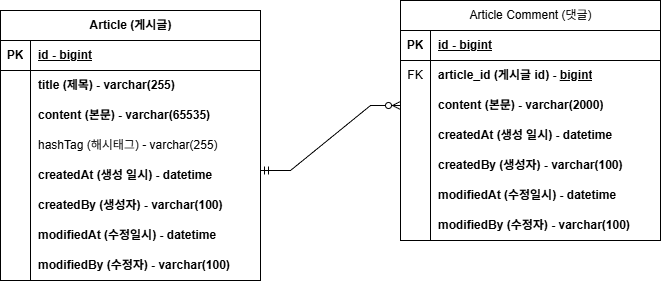

The diagram above was exported from draw.io. Its source (the exported page's mxGraphModel, read from the mxfile embedded in the PNG):
<mxGraphModel dx="706" dy="788" grid="1" gridSize="10" guides="1" tooltips="1" connect="1" arrows="1" fold="1" page="1" pageScale="1" pageWidth="850" pageHeight="1100" math="0" shadow="0" extFonts="Permanent Marker^https://fonts.googleapis.com/css?family=Permanent+Marker">
  <root>
    <mxCell id="0" />
    <mxCell id="1" parent="0" />
    <mxCell id="2HtQl2nSD8KbnH0BhMNC-1" parent="1" style="shape=table;startSize=30;container=1;collapsible=1;childLayout=tableLayout;fixedRows=1;rowLines=0;fontStyle=1;align=center;resizeLast=1;html=1;" value="Article (게시글)" vertex="1">
      <mxGeometry height="270" width="260" x="160" y="190" as="geometry" />
    </mxCell>
    <mxCell id="2HtQl2nSD8KbnH0BhMNC-2" parent="2HtQl2nSD8KbnH0BhMNC-1" style="shape=tableRow;horizontal=0;startSize=0;swimlaneHead=0;swimlaneBody=0;fillColor=none;collapsible=0;dropTarget=0;points=[[0,0.5],[1,0.5]];portConstraint=eastwest;top=0;left=0;right=0;bottom=1;" value="" vertex="1">
      <mxGeometry height="30" width="260" y="30" as="geometry" />
    </mxCell>
    <mxCell id="2HtQl2nSD8KbnH0BhMNC-3" parent="2HtQl2nSD8KbnH0BhMNC-2" style="shape=partialRectangle;connectable=0;fillColor=none;top=0;left=0;bottom=0;right=0;fontStyle=1;overflow=hidden;whiteSpace=wrap;html=1;" value="PK" vertex="1">
      <mxGeometry height="30" width="30" as="geometry">
        <mxRectangle height="30" width="30" as="alternateBounds" />
      </mxGeometry>
    </mxCell>
    <mxCell id="2HtQl2nSD8KbnH0BhMNC-4" parent="2HtQl2nSD8KbnH0BhMNC-2" style="shape=partialRectangle;connectable=0;fillColor=none;top=0;left=0;bottom=0;right=0;align=left;spacingLeft=6;fontStyle=5;overflow=hidden;whiteSpace=wrap;html=1;" value="id - bigint" vertex="1">
      <mxGeometry height="30" width="230" x="30" as="geometry">
        <mxRectangle height="30" width="230" as="alternateBounds" />
      </mxGeometry>
    </mxCell>
    <mxCell id="2HtQl2nSD8KbnH0BhMNC-5" parent="2HtQl2nSD8KbnH0BhMNC-1" style="shape=tableRow;horizontal=0;startSize=0;swimlaneHead=0;swimlaneBody=0;fillColor=none;collapsible=0;dropTarget=0;points=[[0,0.5],[1,0.5]];portConstraint=eastwest;top=0;left=0;right=0;bottom=0;" value="" vertex="1">
      <mxGeometry height="30" width="260" y="60" as="geometry" />
    </mxCell>
    <mxCell id="2HtQl2nSD8KbnH0BhMNC-6" parent="2HtQl2nSD8KbnH0BhMNC-5" style="shape=partialRectangle;connectable=0;fillColor=none;top=0;left=0;bottom=0;right=0;editable=1;overflow=hidden;whiteSpace=wrap;html=1;" value="" vertex="1">
      <mxGeometry height="30" width="30" as="geometry">
        <mxRectangle height="30" width="30" as="alternateBounds" />
      </mxGeometry>
    </mxCell>
    <mxCell id="2HtQl2nSD8KbnH0BhMNC-7" parent="2HtQl2nSD8KbnH0BhMNC-5" style="shape=partialRectangle;connectable=0;fillColor=none;top=0;left=0;bottom=0;right=0;align=left;spacingLeft=6;overflow=hidden;whiteSpace=wrap;html=1;" value="&lt;b&gt;title (제목) - varchar(255)&lt;/b&gt;" vertex="1">
      <mxGeometry height="30" width="230" x="30" as="geometry">
        <mxRectangle height="30" width="230" as="alternateBounds" />
      </mxGeometry>
    </mxCell>
    <mxCell id="2HtQl2nSD8KbnH0BhMNC-8" parent="2HtQl2nSD8KbnH0BhMNC-1" style="shape=tableRow;horizontal=0;startSize=0;swimlaneHead=0;swimlaneBody=0;fillColor=none;collapsible=0;dropTarget=0;points=[[0,0.5],[1,0.5]];portConstraint=eastwest;top=0;left=0;right=0;bottom=0;" value="" vertex="1">
      <mxGeometry height="30" width="260" y="90" as="geometry" />
    </mxCell>
    <mxCell id="2HtQl2nSD8KbnH0BhMNC-9" parent="2HtQl2nSD8KbnH0BhMNC-8" style="shape=partialRectangle;connectable=0;fillColor=none;top=0;left=0;bottom=0;right=0;editable=1;overflow=hidden;whiteSpace=wrap;html=1;" value="" vertex="1">
      <mxGeometry height="30" width="30" as="geometry">
        <mxRectangle height="30" width="30" as="alternateBounds" />
      </mxGeometry>
    </mxCell>
    <mxCell id="2HtQl2nSD8KbnH0BhMNC-10" parent="2HtQl2nSD8KbnH0BhMNC-8" style="shape=partialRectangle;connectable=0;fillColor=none;top=0;left=0;bottom=0;right=0;align=left;spacingLeft=6;overflow=hidden;whiteSpace=wrap;html=1;" value="&lt;b&gt;content (본문)&lt;span style=&quot;white-space: pre;&quot;&gt;&#09;&lt;/span&gt;- varchar(65535)&lt;/b&gt;" vertex="1">
      <mxGeometry height="30" width="230" x="30" as="geometry">
        <mxRectangle height="30" width="230" as="alternateBounds" />
      </mxGeometry>
    </mxCell>
    <mxCell id="2HtQl2nSD8KbnH0BhMNC-11" parent="2HtQl2nSD8KbnH0BhMNC-1" style="shape=tableRow;horizontal=0;startSize=0;swimlaneHead=0;swimlaneBody=0;fillColor=none;collapsible=0;dropTarget=0;points=[[0,0.5],[1,0.5]];portConstraint=eastwest;top=0;left=0;right=0;bottom=0;" value="" vertex="1">
      <mxGeometry height="30" width="260" y="120" as="geometry" />
    </mxCell>
    <mxCell id="2HtQl2nSD8KbnH0BhMNC-12" parent="2HtQl2nSD8KbnH0BhMNC-11" style="shape=partialRectangle;connectable=0;fillColor=none;top=0;left=0;bottom=0;right=0;editable=1;overflow=hidden;whiteSpace=wrap;html=1;" value="" vertex="1">
      <mxGeometry height="30" width="30" as="geometry">
        <mxRectangle height="30" width="30" as="alternateBounds" />
      </mxGeometry>
    </mxCell>
    <mxCell id="2HtQl2nSD8KbnH0BhMNC-13" parent="2HtQl2nSD8KbnH0BhMNC-11" style="shape=partialRectangle;connectable=0;fillColor=none;top=0;left=0;bottom=0;right=0;align=left;spacingLeft=6;overflow=hidden;whiteSpace=wrap;html=1;" value="hashTag (해시태그) - varchar(255)" vertex="1">
      <mxGeometry height="30" width="230" x="30" as="geometry">
        <mxRectangle height="30" width="230" as="alternateBounds" />
      </mxGeometry>
    </mxCell>
    <mxCell id="2HtQl2nSD8KbnH0BhMNC-14" parent="2HtQl2nSD8KbnH0BhMNC-1" style="shape=tableRow;horizontal=0;startSize=0;swimlaneHead=0;swimlaneBody=0;fillColor=none;collapsible=0;dropTarget=0;points=[[0,0.5],[1,0.5]];portConstraint=eastwest;top=0;left=0;right=0;bottom=0;" value="" vertex="1">
      <mxGeometry height="30" width="260" y="150" as="geometry" />
    </mxCell>
    <mxCell id="2HtQl2nSD8KbnH0BhMNC-15" parent="2HtQl2nSD8KbnH0BhMNC-14" style="shape=partialRectangle;connectable=0;fillColor=none;top=0;left=0;bottom=0;right=0;editable=1;overflow=hidden;whiteSpace=wrap;html=1;" value="" vertex="1">
      <mxGeometry height="30" width="30" as="geometry">
        <mxRectangle height="30" width="30" as="alternateBounds" />
      </mxGeometry>
    </mxCell>
    <mxCell id="2HtQl2nSD8KbnH0BhMNC-16" parent="2HtQl2nSD8KbnH0BhMNC-14" style="shape=partialRectangle;connectable=0;fillColor=none;top=0;left=0;bottom=0;right=0;align=left;spacingLeft=6;overflow=hidden;whiteSpace=wrap;html=1;" value="&lt;b&gt;createdAt (생성 일시) - datetime&lt;/b&gt;" vertex="1">
      <mxGeometry height="30" width="230" x="30" as="geometry">
        <mxRectangle height="30" width="230" as="alternateBounds" />
      </mxGeometry>
    </mxCell>
    <mxCell id="2HtQl2nSD8KbnH0BhMNC-17" parent="2HtQl2nSD8KbnH0BhMNC-1" style="shape=tableRow;horizontal=0;startSize=0;swimlaneHead=0;swimlaneBody=0;fillColor=none;collapsible=0;dropTarget=0;points=[[0,0.5],[1,0.5]];portConstraint=eastwest;top=0;left=0;right=0;bottom=0;" value="" vertex="1">
      <mxGeometry height="30" width="260" y="180" as="geometry" />
    </mxCell>
    <mxCell id="2HtQl2nSD8KbnH0BhMNC-18" parent="2HtQl2nSD8KbnH0BhMNC-17" style="shape=partialRectangle;connectable=0;fillColor=none;top=0;left=0;bottom=0;right=0;editable=1;overflow=hidden;whiteSpace=wrap;html=1;" value="" vertex="1">
      <mxGeometry height="30" width="30" as="geometry">
        <mxRectangle height="30" width="30" as="alternateBounds" />
      </mxGeometry>
    </mxCell>
    <mxCell id="2HtQl2nSD8KbnH0BhMNC-19" parent="2HtQl2nSD8KbnH0BhMNC-17" style="shape=partialRectangle;connectable=0;fillColor=none;top=0;left=0;bottom=0;right=0;align=left;spacingLeft=6;overflow=hidden;whiteSpace=wrap;html=1;" value="&lt;b&gt;createdBy (생성자) - varchar(100)&lt;/b&gt;" vertex="1">
      <mxGeometry height="30" width="230" x="30" as="geometry">
        <mxRectangle height="30" width="230" as="alternateBounds" />
      </mxGeometry>
    </mxCell>
    <mxCell id="2HtQl2nSD8KbnH0BhMNC-20" parent="2HtQl2nSD8KbnH0BhMNC-1" style="shape=tableRow;horizontal=0;startSize=0;swimlaneHead=0;swimlaneBody=0;fillColor=none;collapsible=0;dropTarget=0;points=[[0,0.5],[1,0.5]];portConstraint=eastwest;top=0;left=0;right=0;bottom=0;" value="" vertex="1">
      <mxGeometry height="30" width="260" y="210" as="geometry" />
    </mxCell>
    <mxCell id="2HtQl2nSD8KbnH0BhMNC-21" parent="2HtQl2nSD8KbnH0BhMNC-20" style="shape=partialRectangle;connectable=0;fillColor=none;top=0;left=0;bottom=0;right=0;editable=1;overflow=hidden;whiteSpace=wrap;html=1;" value="" vertex="1">
      <mxGeometry height="30" width="30" as="geometry">
        <mxRectangle height="30" width="30" as="alternateBounds" />
      </mxGeometry>
    </mxCell>
    <mxCell id="2HtQl2nSD8KbnH0BhMNC-22" parent="2HtQl2nSD8KbnH0BhMNC-20" style="shape=partialRectangle;connectable=0;fillColor=none;top=0;left=0;bottom=0;right=0;align=left;spacingLeft=6;overflow=hidden;whiteSpace=wrap;html=1;" value="&lt;b&gt;modifiedAt (수정일시) - datetime&lt;/b&gt;" vertex="1">
      <mxGeometry height="30" width="230" x="30" as="geometry">
        <mxRectangle height="30" width="230" as="alternateBounds" />
      </mxGeometry>
    </mxCell>
    <mxCell id="2HtQl2nSD8KbnH0BhMNC-23" parent="2HtQl2nSD8KbnH0BhMNC-1" style="shape=tableRow;horizontal=0;startSize=0;swimlaneHead=0;swimlaneBody=0;fillColor=none;collapsible=0;dropTarget=0;points=[[0,0.5],[1,0.5]];portConstraint=eastwest;top=0;left=0;right=0;bottom=0;" value="" vertex="1">
      <mxGeometry height="30" width="260" y="240" as="geometry" />
    </mxCell>
    <mxCell id="2HtQl2nSD8KbnH0BhMNC-24" parent="2HtQl2nSD8KbnH0BhMNC-23" style="shape=partialRectangle;connectable=0;fillColor=none;top=0;left=0;bottom=0;right=0;editable=1;overflow=hidden;whiteSpace=wrap;html=1;" value="" vertex="1">
      <mxGeometry height="30" width="30" as="geometry">
        <mxRectangle height="30" width="30" as="alternateBounds" />
      </mxGeometry>
    </mxCell>
    <mxCell id="2HtQl2nSD8KbnH0BhMNC-25" parent="2HtQl2nSD8KbnH0BhMNC-23" style="shape=partialRectangle;connectable=0;fillColor=none;top=0;left=0;bottom=0;right=0;align=left;spacingLeft=6;overflow=hidden;whiteSpace=wrap;html=1;" value="&lt;b&gt;modifiedBy (수정자) - varchar(100)&lt;/b&gt;" vertex="1">
      <mxGeometry height="30" width="230" x="30" as="geometry">
        <mxRectangle height="30" width="230" as="alternateBounds" />
      </mxGeometry>
    </mxCell>
    <mxCell id="2HtQl2nSD8KbnH0BhMNC-26" parent="1" style="shape=table;startSize=30;container=1;collapsible=1;childLayout=tableLayout;fixedRows=1;rowLines=0;fontStyle=0;align=center;resizeLast=1;html=1;" value="Article Comment (댓글)" vertex="1">
      <mxGeometry height="240" width="260" x="560" y="180" as="geometry" />
    </mxCell>
    <mxCell id="2HtQl2nSD8KbnH0BhMNC-27" parent="2HtQl2nSD8KbnH0BhMNC-26" style="shape=tableRow;horizontal=0;startSize=0;swimlaneHead=0;swimlaneBody=0;fillColor=none;collapsible=0;dropTarget=0;points=[[0,0.5],[1,0.5]];portConstraint=eastwest;top=0;left=0;right=0;bottom=1;" value="" vertex="1">
      <mxGeometry height="30" width="260" y="30" as="geometry" />
    </mxCell>
    <mxCell id="2HtQl2nSD8KbnH0BhMNC-28" parent="2HtQl2nSD8KbnH0BhMNC-27" style="shape=partialRectangle;connectable=0;fillColor=none;top=0;left=0;bottom=0;right=0;fontStyle=1;overflow=hidden;whiteSpace=wrap;html=1;" value="PK" vertex="1">
      <mxGeometry height="30" width="30" as="geometry">
        <mxRectangle height="30" width="30" as="alternateBounds" />
      </mxGeometry>
    </mxCell>
    <mxCell id="2HtQl2nSD8KbnH0BhMNC-29" parent="2HtQl2nSD8KbnH0BhMNC-27" style="shape=partialRectangle;connectable=0;fillColor=none;top=0;left=0;bottom=0;right=0;align=left;spacingLeft=6;fontStyle=5;overflow=hidden;whiteSpace=wrap;html=1;" value="id - bigint" vertex="1">
      <mxGeometry height="30" width="230" x="30" as="geometry">
        <mxRectangle height="30" width="230" as="alternateBounds" />
      </mxGeometry>
    </mxCell>
    <mxCell id="2HtQl2nSD8KbnH0BhMNC-30" parent="2HtQl2nSD8KbnH0BhMNC-26" style="shape=tableRow;horizontal=0;startSize=0;swimlaneHead=0;swimlaneBody=0;fillColor=none;collapsible=0;dropTarget=0;points=[[0,0.5],[1,0.5]];portConstraint=eastwest;top=0;left=0;right=0;bottom=0;" value="" vertex="1">
      <mxGeometry height="30" width="260" y="60" as="geometry" />
    </mxCell>
    <mxCell id="2HtQl2nSD8KbnH0BhMNC-31" parent="2HtQl2nSD8KbnH0BhMNC-30" style="shape=partialRectangle;connectable=0;fillColor=none;top=0;left=0;bottom=0;right=0;editable=1;overflow=hidden;whiteSpace=wrap;html=1;" value="FK" vertex="1">
      <mxGeometry height="30" width="30" as="geometry">
        <mxRectangle height="30" width="30" as="alternateBounds" />
      </mxGeometry>
    </mxCell>
    <mxCell id="2HtQl2nSD8KbnH0BhMNC-32" parent="2HtQl2nSD8KbnH0BhMNC-30" style="shape=partialRectangle;connectable=0;fillColor=none;top=0;left=0;bottom=0;right=0;align=left;spacingLeft=6;overflow=hidden;whiteSpace=wrap;html=1;" value="&lt;b&gt;article_id (게시글 id)&amp;nbsp;&lt;/b&gt;&lt;b&gt;-&amp;nbsp;&lt;/b&gt;&lt;span style=&quot;font-weight: 700; text-decoration-line: underline;&quot;&gt;bigint&lt;/span&gt;" vertex="1">
      <mxGeometry height="30" width="230" x="30" as="geometry">
        <mxRectangle height="30" width="230" as="alternateBounds" />
      </mxGeometry>
    </mxCell>
    <mxCell id="2HtQl2nSD8KbnH0BhMNC-33" parent="2HtQl2nSD8KbnH0BhMNC-26" style="shape=tableRow;horizontal=0;startSize=0;swimlaneHead=0;swimlaneBody=0;fillColor=none;collapsible=0;dropTarget=0;points=[[0,0.5],[1,0.5]];portConstraint=eastwest;top=0;left=0;right=0;bottom=0;" value="" vertex="1">
      <mxGeometry height="30" width="260" y="90" as="geometry" />
    </mxCell>
    <mxCell id="2HtQl2nSD8KbnH0BhMNC-34" parent="2HtQl2nSD8KbnH0BhMNC-33" style="shape=partialRectangle;connectable=0;fillColor=none;top=0;left=0;bottom=0;right=0;editable=1;overflow=hidden;whiteSpace=wrap;html=1;" value="" vertex="1">
      <mxGeometry height="30" width="30" as="geometry">
        <mxRectangle height="30" width="30" as="alternateBounds" />
      </mxGeometry>
    </mxCell>
    <mxCell id="2HtQl2nSD8KbnH0BhMNC-35" parent="2HtQl2nSD8KbnH0BhMNC-33" style="shape=partialRectangle;connectable=0;fillColor=none;top=0;left=0;bottom=0;right=0;align=left;spacingLeft=6;overflow=hidden;whiteSpace=wrap;html=1;" value="&lt;b&gt;content (&lt;/b&gt;&lt;b&gt;본문&lt;/b&gt;&lt;b&gt;)&lt;span style=&quot;white-space: pre;&quot;&gt;&#09;&lt;/span&gt;- varchar(2000)&lt;/b&gt;" vertex="1">
      <mxGeometry height="30" width="230" x="30" as="geometry">
        <mxRectangle height="30" width="230" as="alternateBounds" />
      </mxGeometry>
    </mxCell>
    <mxCell id="2HtQl2nSD8KbnH0BhMNC-39" parent="2HtQl2nSD8KbnH0BhMNC-26" style="shape=tableRow;horizontal=0;startSize=0;swimlaneHead=0;swimlaneBody=0;fillColor=none;collapsible=0;dropTarget=0;points=[[0,0.5],[1,0.5]];portConstraint=eastwest;top=0;left=0;right=0;bottom=0;" value="" vertex="1">
      <mxGeometry height="30" width="260" y="120" as="geometry" />
    </mxCell>
    <mxCell id="2HtQl2nSD8KbnH0BhMNC-40" parent="2HtQl2nSD8KbnH0BhMNC-39" style="shape=partialRectangle;connectable=0;fillColor=none;top=0;left=0;bottom=0;right=0;editable=1;overflow=hidden;whiteSpace=wrap;html=1;" value="" vertex="1">
      <mxGeometry height="30" width="30" as="geometry">
        <mxRectangle height="30" width="30" as="alternateBounds" />
      </mxGeometry>
    </mxCell>
    <mxCell id="2HtQl2nSD8KbnH0BhMNC-41" parent="2HtQl2nSD8KbnH0BhMNC-39" style="shape=partialRectangle;connectable=0;fillColor=none;top=0;left=0;bottom=0;right=0;align=left;spacingLeft=6;overflow=hidden;whiteSpace=wrap;html=1;" value="&lt;b&gt;createdAt (생성 일시) -&amp;nbsp;&lt;/b&gt;&lt;b&gt;datetime&lt;/b&gt;" vertex="1">
      <mxGeometry height="30" width="230" x="30" as="geometry">
        <mxRectangle height="30" width="230" as="alternateBounds" />
      </mxGeometry>
    </mxCell>
    <mxCell id="2HtQl2nSD8KbnH0BhMNC-42" parent="2HtQl2nSD8KbnH0BhMNC-26" style="shape=tableRow;horizontal=0;startSize=0;swimlaneHead=0;swimlaneBody=0;fillColor=none;collapsible=0;dropTarget=0;points=[[0,0.5],[1,0.5]];portConstraint=eastwest;top=0;left=0;right=0;bottom=0;" value="" vertex="1">
      <mxGeometry height="30" width="260" y="150" as="geometry" />
    </mxCell>
    <mxCell id="2HtQl2nSD8KbnH0BhMNC-43" parent="2HtQl2nSD8KbnH0BhMNC-42" style="shape=partialRectangle;connectable=0;fillColor=none;top=0;left=0;bottom=0;right=0;editable=1;overflow=hidden;whiteSpace=wrap;html=1;" value="" vertex="1">
      <mxGeometry height="30" width="30" as="geometry">
        <mxRectangle height="30" width="30" as="alternateBounds" />
      </mxGeometry>
    </mxCell>
    <mxCell id="2HtQl2nSD8KbnH0BhMNC-44" parent="2HtQl2nSD8KbnH0BhMNC-42" style="shape=partialRectangle;connectable=0;fillColor=none;top=0;left=0;bottom=0;right=0;align=left;spacingLeft=6;overflow=hidden;whiteSpace=wrap;html=1;" value="&lt;b&gt;createdBy (생성자)&lt;/b&gt;&lt;b&gt;&amp;nbsp;- varchar(100)&lt;/b&gt;" vertex="1">
      <mxGeometry height="30" width="230" x="30" as="geometry">
        <mxRectangle height="30" width="230" as="alternateBounds" />
      </mxGeometry>
    </mxCell>
    <mxCell id="2HtQl2nSD8KbnH0BhMNC-45" parent="2HtQl2nSD8KbnH0BhMNC-26" style="shape=tableRow;horizontal=0;startSize=0;swimlaneHead=0;swimlaneBody=0;fillColor=none;collapsible=0;dropTarget=0;points=[[0,0.5],[1,0.5]];portConstraint=eastwest;top=0;left=0;right=0;bottom=0;" value="" vertex="1">
      <mxGeometry height="30" width="260" y="180" as="geometry" />
    </mxCell>
    <mxCell id="2HtQl2nSD8KbnH0BhMNC-46" parent="2HtQl2nSD8KbnH0BhMNC-45" style="shape=partialRectangle;connectable=0;fillColor=none;top=0;left=0;bottom=0;right=0;editable=1;overflow=hidden;whiteSpace=wrap;html=1;" value="" vertex="1">
      <mxGeometry height="30" width="30" as="geometry">
        <mxRectangle height="30" width="30" as="alternateBounds" />
      </mxGeometry>
    </mxCell>
    <mxCell id="2HtQl2nSD8KbnH0BhMNC-47" parent="2HtQl2nSD8KbnH0BhMNC-45" style="shape=partialRectangle;connectable=0;fillColor=none;top=0;left=0;bottom=0;right=0;align=left;spacingLeft=6;overflow=hidden;whiteSpace=wrap;html=1;" value="&lt;b&gt;modifiedAt (수정일시) -&amp;nbsp;&lt;/b&gt;&lt;b&gt;datetime&lt;/b&gt;" vertex="1">
      <mxGeometry height="30" width="230" x="30" as="geometry">
        <mxRectangle height="30" width="230" as="alternateBounds" />
      </mxGeometry>
    </mxCell>
    <mxCell id="2HtQl2nSD8KbnH0BhMNC-48" parent="2HtQl2nSD8KbnH0BhMNC-26" style="shape=tableRow;horizontal=0;startSize=0;swimlaneHead=0;swimlaneBody=0;fillColor=none;collapsible=0;dropTarget=0;points=[[0,0.5],[1,0.5]];portConstraint=eastwest;top=0;left=0;right=0;bottom=0;" value="" vertex="1">
      <mxGeometry height="30" width="260" y="210" as="geometry" />
    </mxCell>
    <mxCell id="2HtQl2nSD8KbnH0BhMNC-49" parent="2HtQl2nSD8KbnH0BhMNC-48" style="shape=partialRectangle;connectable=0;fillColor=none;top=0;left=0;bottom=0;right=0;editable=1;overflow=hidden;whiteSpace=wrap;html=1;" value="" vertex="1">
      <mxGeometry height="30" width="30" as="geometry">
        <mxRectangle height="30" width="30" as="alternateBounds" />
      </mxGeometry>
    </mxCell>
    <mxCell id="2HtQl2nSD8KbnH0BhMNC-50" parent="2HtQl2nSD8KbnH0BhMNC-48" style="shape=partialRectangle;connectable=0;fillColor=none;top=0;left=0;bottom=0;right=0;align=left;spacingLeft=6;overflow=hidden;whiteSpace=wrap;html=1;" value="&lt;b&gt;modifiedBy (수정자)&lt;/b&gt;&lt;b&gt;&amp;nbsp;- varchar(100)&lt;/b&gt;" vertex="1">
      <mxGeometry height="30" width="230" x="30" as="geometry">
        <mxRectangle height="30" width="230" as="alternateBounds" />
      </mxGeometry>
    </mxCell>
    <mxCell id="2HtQl2nSD8KbnH0BhMNC-51" edge="1" parent="1" style="edgeStyle=entityRelationEdgeStyle;fontSize=12;html=1;endArrow=ERzeroToMany;startArrow=ERmandOne;rounded=0;entryX=0;entryY=0.5;entryDx=0;entryDy=0;" target="2HtQl2nSD8KbnH0BhMNC-33" value="">
      <mxGeometry height="100" relative="1" width="100" as="geometry">
        <mxPoint x="420" y="350" as="sourcePoint" />
        <mxPoint x="520" y="250" as="targetPoint" />
      </mxGeometry>
    </mxCell>
  </root>
</mxGraphModel>